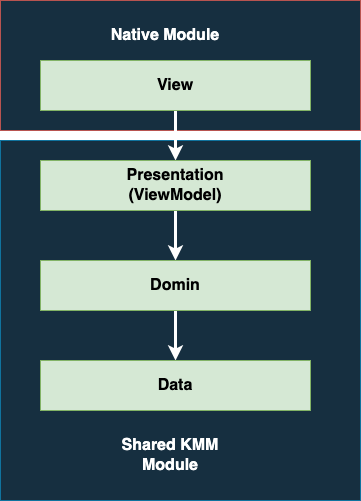

The diagram above was exported from draw.io. Its source (the exported page's mxGraphModel, read from the mxfile embedded in the PNG):
<mxGraphModel dx="1234" dy="793" grid="1" gridSize="10" guides="1" tooltips="1" connect="1" arrows="1" fold="1" page="1" pageScale="1" pageWidth="850" pageHeight="1100" math="0" shadow="0">
  <root>
    <mxCell id="0" />
    <mxCell id="1" parent="0" />
    <mxCell id="fe69Yc2lB2KkSgkccBvy-9" value="" style="rounded=0;whiteSpace=wrap;html=1;labelBackgroundColor=none;fontSize=16;fillColor=#162F40;strokeColor=#b85450;" vertex="1" parent="1">
      <mxGeometry x="280" y="60" width="360" height="130" as="geometry" />
    </mxCell>
    <mxCell id="fe69Yc2lB2KkSgkccBvy-7" value="" style="rounded=0;whiteSpace=wrap;html=1;labelBackgroundColor=none;fontSize=16;fillColor=#162F40;strokeColor=#10739e;" vertex="1" parent="1">
      <mxGeometry x="280" y="200" width="360" height="360" as="geometry" />
    </mxCell>
    <mxCell id="fe69Yc2lB2KkSgkccBvy-10" value="" style="edgeStyle=orthogonalEdgeStyle;rounded=0;orthogonalLoop=1;jettySize=auto;html=1;fontSize=16;strokeColor=#FFFFFF;strokeWidth=3;" edge="1" parent="1" source="fe69Yc2lB2KkSgkccBvy-3" target="fe69Yc2lB2KkSgkccBvy-4">
      <mxGeometry relative="1" as="geometry" />
    </mxCell>
    <mxCell id="fe69Yc2lB2KkSgkccBvy-3" value="&lt;b&gt;View&lt;/b&gt;" style="rounded=0;whiteSpace=wrap;html=1;labelBackgroundColor=none;fontSize=16;fillColor=#d5e8d4;strokeColor=#82b366;" vertex="1" parent="1">
      <mxGeometry x="320" y="120" width="270" height="50" as="geometry" />
    </mxCell>
    <mxCell id="fe69Yc2lB2KkSgkccBvy-11" value="" style="edgeStyle=orthogonalEdgeStyle;rounded=0;orthogonalLoop=1;jettySize=auto;html=1;fontSize=16;strokeColor=#FFFFFF;strokeWidth=3;" edge="1" parent="1" source="fe69Yc2lB2KkSgkccBvy-4" target="fe69Yc2lB2KkSgkccBvy-5">
      <mxGeometry relative="1" as="geometry" />
    </mxCell>
    <mxCell id="fe69Yc2lB2KkSgkccBvy-4" value="&lt;b&gt;Presentation&lt;br&gt;(ViewModel)&lt;br&gt;&lt;/b&gt;" style="rounded=0;whiteSpace=wrap;html=1;labelBackgroundColor=none;fontSize=16;fillColor=#d5e8d4;strokeColor=#82b366;" vertex="1" parent="1">
      <mxGeometry x="320" y="220" width="270" height="50" as="geometry" />
    </mxCell>
    <mxCell id="fe69Yc2lB2KkSgkccBvy-12" value="" style="edgeStyle=orthogonalEdgeStyle;rounded=0;orthogonalLoop=1;jettySize=auto;html=1;fontSize=16;strokeColor=#FFFFFF;strokeWidth=3;" edge="1" parent="1" source="fe69Yc2lB2KkSgkccBvy-5" target="fe69Yc2lB2KkSgkccBvy-6">
      <mxGeometry relative="1" as="geometry" />
    </mxCell>
    <mxCell id="fe69Yc2lB2KkSgkccBvy-5" value="&lt;b&gt;Domin&lt;/b&gt;" style="rounded=0;whiteSpace=wrap;html=1;labelBackgroundColor=none;fontSize=16;fillColor=#d5e8d4;strokeColor=#82b366;" vertex="1" parent="1">
      <mxGeometry x="320" y="320" width="270" height="50" as="geometry" />
    </mxCell>
    <mxCell id="fe69Yc2lB2KkSgkccBvy-6" value="&lt;b&gt;Data&lt;br&gt;&lt;/b&gt;" style="rounded=0;whiteSpace=wrap;html=1;labelBackgroundColor=none;fontSize=16;fillColor=#d5e8d4;strokeColor=#82b366;" vertex="1" parent="1">
      <mxGeometry x="320" y="420" width="270" height="50" as="geometry" />
    </mxCell>
    <mxCell id="fe69Yc2lB2KkSgkccBvy-8" value="&lt;b&gt;&lt;font color=&quot;#ffffff&quot;&gt;Shared KMM Module&lt;/font&gt;&lt;/b&gt;" style="text;html=1;strokeColor=none;fillColor=none;align=center;verticalAlign=middle;whiteSpace=wrap;rounded=0;labelBackgroundColor=none;fontSize=16;" vertex="1" parent="1">
      <mxGeometry x="375" y="500" width="150" height="30" as="geometry" />
    </mxCell>
    <mxCell id="fe69Yc2lB2KkSgkccBvy-13" value="&lt;b&gt;&lt;font color=&quot;#ffffff&quot;&gt;Native Module&lt;/font&gt;&lt;/b&gt;" style="text;html=1;strokeColor=none;fillColor=none;align=center;verticalAlign=middle;whiteSpace=wrap;rounded=0;labelBackgroundColor=none;fontSize=16;" vertex="1" parent="1">
      <mxGeometry x="370" y="80" width="150" height="30" as="geometry" />
    </mxCell>
  </root>
</mxGraphModel>